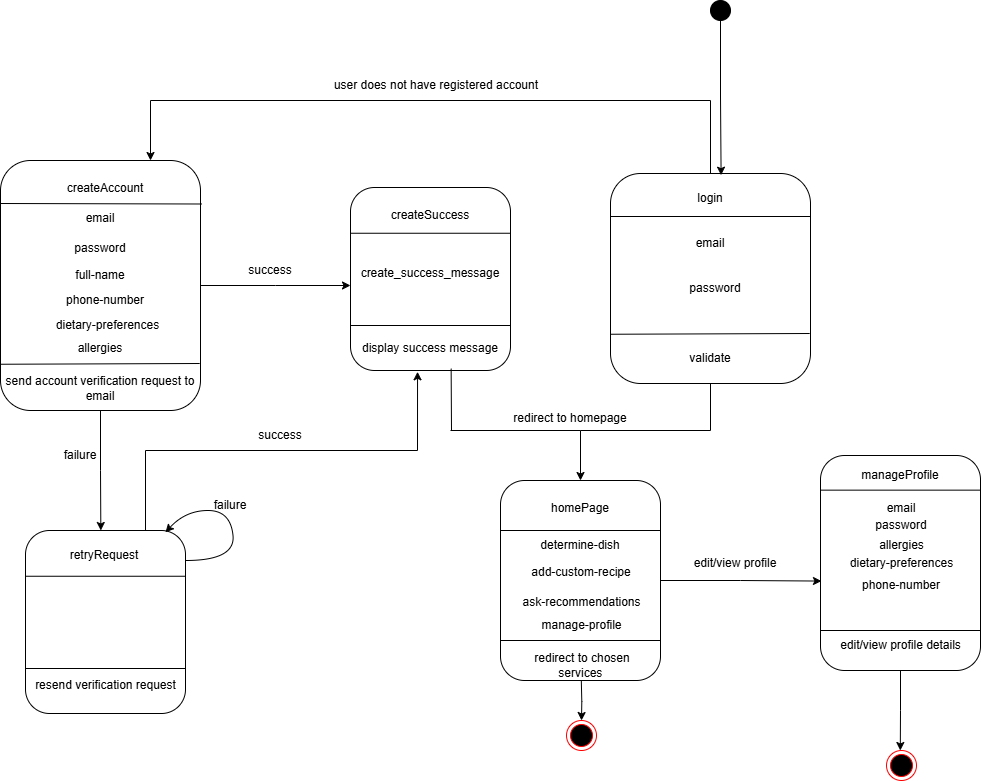

The diagram above was exported from draw.io. Its source (the exported page's mxGraphModel, read from the mxfile embedded in the PNG):
<mxGraphModel dx="1221" dy="2379" grid="1" gridSize="10" guides="1" tooltips="1" connect="1" arrows="1" fold="1" page="1" pageScale="1" pageWidth="1169" pageHeight="827" math="0" shadow="0">
  <root>
    <mxCell id="0" />
    <mxCell id="1" parent="0" />
    <mxCell id="DCECdhoKUUPVgshB4Nel-9" style="edgeStyle=orthogonalEdgeStyle;rounded=0;orthogonalLoop=1;jettySize=auto;html=1;exitX=1;exitY=0.5;exitDx=0;exitDy=0;" parent="1" source="YCJ1xgxA9SWGVpzC4G3j-1" edge="1">
      <mxGeometry relative="1" as="geometry">
        <mxPoint x="800" y="-1255" as="targetPoint" />
      </mxGeometry>
    </mxCell>
    <mxCell id="Y8XFEM_wCTtgdAcNXlck-3" style="edgeStyle=orthogonalEdgeStyle;rounded=0;orthogonalLoop=1;jettySize=auto;html=1;exitX=0.5;exitY=1;exitDx=0;exitDy=0;" parent="1" source="YCJ1xgxA9SWGVpzC4G3j-1" edge="1">
      <mxGeometry relative="1" as="geometry">
        <mxPoint x="550.3333333333333" y="-1010" as="targetPoint" />
      </mxGeometry>
    </mxCell>
    <mxCell id="YCJ1xgxA9SWGVpzC4G3j-1" value="" style="rounded=1;whiteSpace=wrap;html=1;" parent="1" vertex="1">
      <mxGeometry x="450" y="-1380" width="200" height="250" as="geometry" />
    </mxCell>
    <mxCell id="YCJ1xgxA9SWGVpzC4G3j-2" value="" style="endArrow=none;html=1;rounded=0;entryX=1.007;entryY=0.174;entryDx=0;entryDy=0;exitX=0;exitY=0.25;exitDx=0;exitDy=0;entryPerimeter=0;" parent="1" target="YCJ1xgxA9SWGVpzC4G3j-1" edge="1">
      <mxGeometry width="50" height="50" relative="1" as="geometry">
        <mxPoint x="450.0000000000001" y="-1337" as="sourcePoint" />
        <mxPoint x="610" y="-1337" as="targetPoint" />
      </mxGeometry>
    </mxCell>
    <mxCell id="YCJ1xgxA9SWGVpzC4G3j-3" value="createAccount" style="text;html=1;align=center;verticalAlign=middle;whiteSpace=wrap;rounded=0;" parent="1" vertex="1">
      <mxGeometry x="525" y="-1367" width="60" height="30" as="geometry" />
    </mxCell>
    <mxCell id="YCJ1xgxA9SWGVpzC4G3j-7" value="" style="rounded=1;whiteSpace=wrap;html=1;" parent="1" vertex="1">
      <mxGeometry x="475" y="-1010" width="160" height="183" as="geometry" />
    </mxCell>
    <mxCell id="YCJ1xgxA9SWGVpzC4G3j-8" value="" style="endArrow=none;html=1;rounded=0;entryX=1;entryY=0.25;entryDx=0;entryDy=0;exitX=0;exitY=0.25;exitDx=0;exitDy=0;" parent="1" source="YCJ1xgxA9SWGVpzC4G3j-7" target="YCJ1xgxA9SWGVpzC4G3j-7" edge="1">
      <mxGeometry width="50" height="50" relative="1" as="geometry">
        <mxPoint x="645" y="-591" as="sourcePoint" />
        <mxPoint x="695" y="-641" as="targetPoint" />
      </mxGeometry>
    </mxCell>
    <mxCell id="YCJ1xgxA9SWGVpzC4G3j-10" value="" style="endArrow=none;html=1;rounded=0;exitX=0;exitY=0.75;exitDx=0;exitDy=0;entryX=1;entryY=0.75;entryDx=0;entryDy=0;" parent="1" edge="1">
      <mxGeometry width="50" height="50" relative="1" as="geometry">
        <mxPoint x="475" y="-872" as="sourcePoint" />
        <mxPoint x="635" y="-872" as="targetPoint" />
      </mxGeometry>
    </mxCell>
    <mxCell id="YCJ1xgxA9SWGVpzC4G3j-14" value="email" style="text;html=1;align=center;verticalAlign=middle;whiteSpace=wrap;rounded=0;" parent="1" vertex="1">
      <mxGeometry x="520" y="-1337" width="60" height="30" as="geometry" />
    </mxCell>
    <mxCell id="YCJ1xgxA9SWGVpzC4G3j-15" value="password" style="text;html=1;align=center;verticalAlign=middle;whiteSpace=wrap;rounded=0;" parent="1" vertex="1">
      <mxGeometry x="520" y="-1307" width="60" height="30" as="geometry" />
    </mxCell>
    <mxCell id="YCJ1xgxA9SWGVpzC4G3j-16" value="full-name" style="text;html=1;align=center;verticalAlign=middle;whiteSpace=wrap;rounded=0;" parent="1" vertex="1">
      <mxGeometry x="520" y="-1280" width="60" height="30" as="geometry" />
    </mxCell>
    <mxCell id="YCJ1xgxA9SWGVpzC4G3j-17" value="phone-number" style="text;html=1;align=center;verticalAlign=middle;whiteSpace=wrap;rounded=0;" parent="1" vertex="1">
      <mxGeometry x="500" y="-1255" width="110" height="30" as="geometry" />
    </mxCell>
    <mxCell id="YCJ1xgxA9SWGVpzC4G3j-18" value="dietary-preferences" style="text;html=1;align=center;verticalAlign=middle;whiteSpace=wrap;rounded=0;" parent="1" vertex="1">
      <mxGeometry x="500" y="-1230" width="115" height="30" as="geometry" />
    </mxCell>
    <mxCell id="YCJ1xgxA9SWGVpzC4G3j-19" value="allergies" style="text;html=1;align=center;verticalAlign=middle;whiteSpace=wrap;rounded=0;" parent="1" vertex="1">
      <mxGeometry x="520" y="-1207" width="60" height="30" as="geometry" />
    </mxCell>
    <mxCell id="DCECdhoKUUPVgshB4Nel-1" value="" style="ellipse;whiteSpace=wrap;html=1;aspect=fixed;fillColor=#000000;" parent="1" vertex="1">
      <mxGeometry x="1160" y="-1540" width="20" height="20" as="geometry" />
    </mxCell>
    <mxCell id="DCECdhoKUUPVgshB4Nel-5" value="" style="endArrow=none;html=1;rounded=0;exitX=0;exitY=0.75;exitDx=0;exitDy=0;entryX=0.996;entryY=0.877;entryDx=0;entryDy=0;entryPerimeter=0;" parent="1" edge="1">
      <mxGeometry width="50" height="50" relative="1" as="geometry">
        <mxPoint x="450" y="-1176.25" as="sourcePoint" />
        <mxPoint x="649.2" y="-1177" as="targetPoint" />
      </mxGeometry>
    </mxCell>
    <mxCell id="Y8XFEM_wCTtgdAcNXlck-6" value="success" style="text;html=1;align=center;verticalAlign=middle;whiteSpace=wrap;rounded=0;" parent="1" vertex="1">
      <mxGeometry x="690" y="-1285" width="60" height="30" as="geometry" />
    </mxCell>
    <mxCell id="Y8XFEM_wCTtgdAcNXlck-8" value="failure" style="text;html=1;align=center;verticalAlign=middle;whiteSpace=wrap;rounded=0;" parent="1" vertex="1">
      <mxGeometry x="500" y="-1100" width="60" height="30" as="geometry" />
    </mxCell>
    <mxCell id="0o6T4V5VbM3DKw8xYn_N-5" style="edgeStyle=orthogonalEdgeStyle;rounded=0;orthogonalLoop=1;jettySize=auto;html=1;exitX=0.5;exitY=0;exitDx=0;exitDy=0;entryX=0.75;entryY=0;entryDx=0;entryDy=0;" parent="1" source="gVDwdC0mn6Puib_k3VrL-1" target="YCJ1xgxA9SWGVpzC4G3j-1" edge="1">
      <mxGeometry relative="1" as="geometry">
        <Array as="points">
          <mxPoint x="1160" y="-1440" />
          <mxPoint x="600" y="-1440" />
        </Array>
      </mxGeometry>
    </mxCell>
    <mxCell id="TiOR3_CH4qyFAUJ3KYkL-15" style="edgeStyle=orthogonalEdgeStyle;rounded=0;orthogonalLoop=1;jettySize=auto;html=1;exitX=0.5;exitY=1;exitDx=0;exitDy=0;" parent="1" source="gVDwdC0mn6Puib_k3VrL-1" edge="1">
      <mxGeometry relative="1" as="geometry">
        <mxPoint x="1030" y="-1060" as="targetPoint" />
        <Array as="points">
          <mxPoint x="1160" y="-1110" />
          <mxPoint x="1030" y="-1110" />
        </Array>
      </mxGeometry>
    </mxCell>
    <mxCell id="gVDwdC0mn6Puib_k3VrL-1" value="" style="rounded=1;whiteSpace=wrap;html=1;" parent="1" vertex="1">
      <mxGeometry x="1060" y="-1367" width="200" height="210" as="geometry" />
    </mxCell>
    <mxCell id="gVDwdC0mn6Puib_k3VrL-2" value="" style="endArrow=none;html=1;rounded=0;exitX=0;exitY=0.25;exitDx=0;exitDy=0;" parent="1" edge="1">
      <mxGeometry width="50" height="50" relative="1" as="geometry">
        <mxPoint x="1060" y="-1324" as="sourcePoint" />
        <mxPoint x="1260" y="-1324" as="targetPoint" />
      </mxGeometry>
    </mxCell>
    <mxCell id="gVDwdC0mn6Puib_k3VrL-3" value="" style="endArrow=none;html=1;rounded=0;exitX=0;exitY=0.75;exitDx=0;exitDy=0;entryX=0.996;entryY=0.877;entryDx=0;entryDy=0;entryPerimeter=0;" parent="1" edge="1">
      <mxGeometry width="50" height="50" relative="1" as="geometry">
        <mxPoint x="1060" y="-1206.25" as="sourcePoint" />
        <mxPoint x="1259.2" y="-1207" as="targetPoint" />
      </mxGeometry>
    </mxCell>
    <mxCell id="gVDwdC0mn6Puib_k3VrL-4" value="validate" style="text;html=1;align=center;verticalAlign=middle;whiteSpace=wrap;rounded=0;" parent="1" vertex="1">
      <mxGeometry x="1130" y="-1197" width="60" height="30" as="geometry" />
    </mxCell>
    <mxCell id="gVDwdC0mn6Puib_k3VrL-5" value="login" style="text;html=1;align=center;verticalAlign=middle;whiteSpace=wrap;rounded=0;" parent="1" vertex="1">
      <mxGeometry x="1130" y="-1357" width="60" height="30" as="geometry" />
    </mxCell>
    <mxCell id="gVDwdC0mn6Puib_k3VrL-6" value="email" style="text;html=1;align=center;verticalAlign=middle;whiteSpace=wrap;rounded=0;" parent="1" vertex="1">
      <mxGeometry x="1130" y="-1312" width="60" height="30" as="geometry" />
    </mxCell>
    <mxCell id="gVDwdC0mn6Puib_k3VrL-7" value="password" style="text;html=1;align=center;verticalAlign=middle;whiteSpace=wrap;rounded=0;" parent="1" vertex="1">
      <mxGeometry x="1135" y="-1267" width="60" height="30" as="geometry" />
    </mxCell>
    <mxCell id="gVDwdC0mn6Puib_k3VrL-10" value="" style="rounded=1;whiteSpace=wrap;html=1;" parent="1" vertex="1">
      <mxGeometry x="800" y="-1353" width="160" height="183" as="geometry" />
    </mxCell>
    <mxCell id="gVDwdC0mn6Puib_k3VrL-11" value="" style="endArrow=none;html=1;rounded=0;entryX=1;entryY=0.25;entryDx=0;entryDy=0;exitX=0;exitY=0.25;exitDx=0;exitDy=0;" parent="1" source="gVDwdC0mn6Puib_k3VrL-10" target="gVDwdC0mn6Puib_k3VrL-10" edge="1">
      <mxGeometry width="50" height="50" relative="1" as="geometry">
        <mxPoint x="970" y="-934" as="sourcePoint" />
        <mxPoint x="1020" y="-984" as="targetPoint" />
      </mxGeometry>
    </mxCell>
    <mxCell id="gVDwdC0mn6Puib_k3VrL-12" value="" style="endArrow=none;html=1;rounded=0;exitX=0;exitY=0.75;exitDx=0;exitDy=0;entryX=1;entryY=0.75;entryDx=0;entryDy=0;" parent="1" edge="1">
      <mxGeometry width="50" height="50" relative="1" as="geometry">
        <mxPoint x="800" y="-1215" as="sourcePoint" />
        <mxPoint x="960" y="-1215" as="targetPoint" />
      </mxGeometry>
    </mxCell>
    <mxCell id="XY-aDgFKQutG-ajYyqzf-2" value="createSuccess" style="text;html=1;align=center;verticalAlign=middle;whiteSpace=wrap;rounded=0;" parent="1" vertex="1">
      <mxGeometry x="850" y="-1340" width="60" height="30" as="geometry" />
    </mxCell>
    <mxCell id="XY-aDgFKQutG-ajYyqzf-3" value="create_success_message" style="text;html=1;align=center;verticalAlign=middle;whiteSpace=wrap;rounded=0;" parent="1" vertex="1">
      <mxGeometry x="850" y="-1282" width="60" height="30" as="geometry" />
    </mxCell>
    <mxCell id="XY-aDgFKQutG-ajYyqzf-4" value="display success message" style="text;html=1;align=center;verticalAlign=middle;whiteSpace=wrap;rounded=0;" parent="1" vertex="1">
      <mxGeometry x="810" y="-1207" width="140" height="30" as="geometry" />
    </mxCell>
    <mxCell id="0o6T4V5VbM3DKw8xYn_N-1" value="send account verification request to email" style="text;html=1;align=center;verticalAlign=middle;whiteSpace=wrap;rounded=0;" parent="1" vertex="1">
      <mxGeometry x="450" y="-1167" width="200" height="30" as="geometry" />
    </mxCell>
    <mxCell id="0o6T4V5VbM3DKw8xYn_N-6" value="user does not have registered account" style="text;html=1;align=center;verticalAlign=middle;whiteSpace=wrap;rounded=0;" parent="1" vertex="1">
      <mxGeometry x="756" y="-1470" width="260" height="30" as="geometry" />
    </mxCell>
    <mxCell id="0o6T4V5VbM3DKw8xYn_N-7" value="retryRequest" style="text;html=1;align=center;verticalAlign=middle;whiteSpace=wrap;rounded=0;" parent="1" vertex="1">
      <mxGeometry x="524" y="-1000" width="60" height="30" as="geometry" />
    </mxCell>
    <mxCell id="0o6T4V5VbM3DKw8xYn_N-8" value="resend verification request" style="text;html=1;align=center;verticalAlign=middle;whiteSpace=wrap;rounded=0;" parent="1" vertex="1">
      <mxGeometry x="472.5" y="-870" width="165" height="30" as="geometry" />
    </mxCell>
    <mxCell id="TiOR3_CH4qyFAUJ3KYkL-1" value="" style="curved=1;endArrow=classic;html=1;rounded=0;entryX=0.875;entryY=0.01;entryDx=0;entryDy=0;entryPerimeter=0;" parent="1" target="YCJ1xgxA9SWGVpzC4G3j-7" edge="1">
      <mxGeometry width="50" height="50" relative="1" as="geometry">
        <mxPoint x="635" y="-980" as="sourcePoint" />
        <mxPoint x="685" y="-1030" as="targetPoint" />
        <Array as="points">
          <mxPoint x="685" y="-980" />
          <mxPoint x="680" y="-1030" />
          <mxPoint x="635" y="-1030" />
        </Array>
      </mxGeometry>
    </mxCell>
    <mxCell id="TiOR3_CH4qyFAUJ3KYkL-2" value="failure" style="text;html=1;align=center;verticalAlign=middle;whiteSpace=wrap;rounded=0;" parent="1" vertex="1">
      <mxGeometry x="650" y="-1050" width="60" height="30" as="geometry" />
    </mxCell>
    <mxCell id="TiOR3_CH4qyFAUJ3KYkL-3" style="edgeStyle=orthogonalEdgeStyle;rounded=0;orthogonalLoop=1;jettySize=auto;html=1;exitX=0.75;exitY=0;exitDx=0;exitDy=0;entryX=0.419;entryY=1.007;entryDx=0;entryDy=0;entryPerimeter=0;" parent="1" source="YCJ1xgxA9SWGVpzC4G3j-7" target="gVDwdC0mn6Puib_k3VrL-10" edge="1">
      <mxGeometry relative="1" as="geometry" />
    </mxCell>
    <mxCell id="TiOR3_CH4qyFAUJ3KYkL-4" value="success" style="text;html=1;align=center;verticalAlign=middle;whiteSpace=wrap;rounded=0;" parent="1" vertex="1">
      <mxGeometry x="700" y="-1120" width="60" height="30" as="geometry" />
    </mxCell>
    <mxCell id="TiOR3_CH4qyFAUJ3KYkL-13" value="" style="endArrow=none;html=1;rounded=0;entryX=0.629;entryY=0.99;entryDx=0;entryDy=0;entryPerimeter=0;" parent="1" target="gVDwdC0mn6Puib_k3VrL-10" edge="1">
      <mxGeometry width="50" height="50" relative="1" as="geometry">
        <mxPoint x="901" y="-1110" as="sourcePoint" />
        <mxPoint x="950" y="-1130" as="targetPoint" />
      </mxGeometry>
    </mxCell>
    <mxCell id="TiOR3_CH4qyFAUJ3KYkL-16" value="" style="endArrow=none;html=1;rounded=0;" parent="1" edge="1">
      <mxGeometry width="50" height="50" relative="1" as="geometry">
        <mxPoint x="900" y="-1110" as="sourcePoint" />
        <mxPoint x="1030" y="-1110" as="targetPoint" />
      </mxGeometry>
    </mxCell>
    <mxCell id="TiOR3_CH4qyFAUJ3KYkL-17" value="redirect to homepage" style="text;html=1;align=center;verticalAlign=middle;whiteSpace=wrap;rounded=0;" parent="1" vertex="1">
      <mxGeometry x="950" y="-1137" width="140" height="30" as="geometry" />
    </mxCell>
    <mxCell id="TiOR3_CH4qyFAUJ3KYkL-27" style="edgeStyle=orthogonalEdgeStyle;rounded=0;orthogonalLoop=1;jettySize=auto;html=1;exitX=0.5;exitY=1;exitDx=0;exitDy=0;entryX=0.5;entryY=0;entryDx=0;entryDy=0;" parent="1" target="yCgd1jt-7GjTxQC-8kAf-1" edge="1">
      <mxGeometry relative="1" as="geometry">
        <mxPoint x="1030.6923529411765" y="-813" as="targetPoint" />
        <mxPoint x="1030.81" y="-860" as="sourcePoint" />
      </mxGeometry>
    </mxCell>
    <mxCell id="TiOR3_CH4qyFAUJ3KYkL-18" value="" style="rounded=1;whiteSpace=wrap;html=1;" parent="1" vertex="1">
      <mxGeometry x="950" y="-1060" width="160" height="200" as="geometry" />
    </mxCell>
    <mxCell id="TiOR3_CH4qyFAUJ3KYkL-19" value="" style="endArrow=none;html=1;rounded=0;entryX=1;entryY=0.25;entryDx=0;entryDy=0;exitX=0;exitY=0.25;exitDx=0;exitDy=0;" parent="1" source="TiOR3_CH4qyFAUJ3KYkL-18" target="TiOR3_CH4qyFAUJ3KYkL-18" edge="1">
      <mxGeometry width="50" height="50" relative="1" as="geometry">
        <mxPoint x="1120" y="-641" as="sourcePoint" />
        <mxPoint x="1170" y="-691" as="targetPoint" />
      </mxGeometry>
    </mxCell>
    <mxCell id="TiOR3_CH4qyFAUJ3KYkL-20" value="" style="endArrow=none;html=1;rounded=0;exitX=0;exitY=0.75;exitDx=0;exitDy=0;entryX=1;entryY=0.75;entryDx=0;entryDy=0;" parent="1" edge="1">
      <mxGeometry width="50" height="50" relative="1" as="geometry">
        <mxPoint x="950" y="-900" as="sourcePoint" />
        <mxPoint x="1110" y="-900" as="targetPoint" />
      </mxGeometry>
    </mxCell>
    <mxCell id="TiOR3_CH4qyFAUJ3KYkL-21" value="homePage" style="text;html=1;align=center;verticalAlign=middle;whiteSpace=wrap;rounded=0;" parent="1" vertex="1">
      <mxGeometry x="1000" y="-1047" width="60" height="30" as="geometry" />
    </mxCell>
    <mxCell id="TiOR3_CH4qyFAUJ3KYkL-23" value="redirect to chosen services&amp;nbsp;" style="text;html=1;align=center;verticalAlign=middle;whiteSpace=wrap;rounded=0;" parent="1" vertex="1">
      <mxGeometry x="961.5" y="-890" width="140" height="30" as="geometry" />
    </mxCell>
    <mxCell id="TiOR3_CH4qyFAUJ3KYkL-24" value="determine-dish" style="text;html=1;align=center;verticalAlign=middle;whiteSpace=wrap;rounded=0;" parent="1" vertex="1">
      <mxGeometry x="980" y="-1010" width="100" height="30" as="geometry" />
    </mxCell>
    <mxCell id="TiOR3_CH4qyFAUJ3KYkL-25" value="add-custom-recipe" style="text;html=1;align=center;verticalAlign=middle;whiteSpace=wrap;rounded=0;" parent="1" vertex="1">
      <mxGeometry x="971" y="-983.5" width="120" height="30" as="geometry" />
    </mxCell>
    <mxCell id="TiOR3_CH4qyFAUJ3KYkL-26" value="ask-recommendations" style="text;html=1;align=center;verticalAlign=middle;whiteSpace=wrap;rounded=0;" parent="1" vertex="1">
      <mxGeometry x="961.5" y="-953.5" width="139" height="30" as="geometry" />
    </mxCell>
    <mxCell id="yCgd1jt-7GjTxQC-8kAf-1" value="" style="ellipse;html=1;shape=endState;fillColor=#000000;strokeColor=#ff0000;" parent="1" vertex="1">
      <mxGeometry x="1016" y="-820" width="30" height="30" as="geometry" />
    </mxCell>
    <mxCell id="yCgd1jt-7GjTxQC-8kAf-3" value="manage-profile" style="text;html=1;align=center;verticalAlign=middle;whiteSpace=wrap;rounded=0;" parent="1" vertex="1">
      <mxGeometry x="961.5" y="-930" width="139" height="30" as="geometry" />
    </mxCell>
    <mxCell id="yCgd1jt-7GjTxQC-8kAf-21" style="edgeStyle=orthogonalEdgeStyle;rounded=0;orthogonalLoop=1;jettySize=auto;html=1;exitX=0.5;exitY=1;exitDx=0;exitDy=0;" parent="1" source="yCgd1jt-7GjTxQC-8kAf-6" edge="1">
      <mxGeometry relative="1" as="geometry">
        <mxPoint x="1349.8000000000002" y="-790" as="targetPoint" />
      </mxGeometry>
    </mxCell>
    <mxCell id="yCgd1jt-7GjTxQC-8kAf-6" value="" style="rounded=1;whiteSpace=wrap;html=1;" parent="1" vertex="1">
      <mxGeometry x="1270" y="-1085" width="160" height="215" as="geometry" />
    </mxCell>
    <mxCell id="yCgd1jt-7GjTxQC-8kAf-7" value="" style="endArrow=none;html=1;rounded=0;entryX=1;entryY=0.25;entryDx=0;entryDy=0;exitX=0;exitY=0.25;exitDx=0;exitDy=0;" parent="1" edge="1">
      <mxGeometry width="50" height="50" relative="1" as="geometry">
        <mxPoint x="1270" y="-1050.35" as="sourcePoint" />
        <mxPoint x="1430" y="-1050.35" as="targetPoint" />
      </mxGeometry>
    </mxCell>
    <mxCell id="yCgd1jt-7GjTxQC-8kAf-9" value="manageProfile" style="text;html=1;align=center;verticalAlign=middle;whiteSpace=wrap;rounded=0;" parent="1" vertex="1">
      <mxGeometry x="1320" y="-1080" width="60" height="30" as="geometry" />
    </mxCell>
    <mxCell id="yCgd1jt-7GjTxQC-8kAf-11" value="email" style="text;html=1;align=center;verticalAlign=middle;whiteSpace=wrap;rounded=0;" parent="1" vertex="1">
      <mxGeometry x="1301" y="-1047" width="100" height="30" as="geometry" />
    </mxCell>
    <mxCell id="yCgd1jt-7GjTxQC-8kAf-12" value="password" style="text;html=1;align=center;verticalAlign=middle;whiteSpace=wrap;rounded=0;" parent="1" vertex="1">
      <mxGeometry x="1291" y="-1030" width="120" height="30" as="geometry" />
    </mxCell>
    <mxCell id="yCgd1jt-7GjTxQC-8kAf-13" value="allergies" style="text;html=1;align=center;verticalAlign=middle;whiteSpace=wrap;rounded=0;" parent="1" vertex="1">
      <mxGeometry x="1281.5" y="-1010" width="139" height="30" as="geometry" />
    </mxCell>
    <mxCell id="yCgd1jt-7GjTxQC-8kAf-15" value="dietary-preferences" style="text;html=1;align=center;verticalAlign=middle;whiteSpace=wrap;rounded=0;" parent="1" vertex="1">
      <mxGeometry x="1281.5" y="-992.5" width="139" height="30" as="geometry" />
    </mxCell>
    <mxCell id="yCgd1jt-7GjTxQC-8kAf-16" value="phone-number" style="text;html=1;align=center;verticalAlign=middle;whiteSpace=wrap;rounded=0;" parent="1" vertex="1">
      <mxGeometry x="1291" y="-970" width="120" height="30" as="geometry" />
    </mxCell>
    <mxCell id="yCgd1jt-7GjTxQC-8kAf-17" style="edgeStyle=orthogonalEdgeStyle;rounded=0;orthogonalLoop=1;jettySize=auto;html=1;exitX=1;exitY=0.5;exitDx=0;exitDy=0;entryX=0.006;entryY=0.584;entryDx=0;entryDy=0;entryPerimeter=0;" parent="1" source="TiOR3_CH4qyFAUJ3KYkL-18" target="yCgd1jt-7GjTxQC-8kAf-6" edge="1">
      <mxGeometry relative="1" as="geometry" />
    </mxCell>
    <mxCell id="yCgd1jt-7GjTxQC-8kAf-18" value="edit/view profile" style="text;html=1;align=center;verticalAlign=middle;whiteSpace=wrap;rounded=0;" parent="1" vertex="1">
      <mxGeometry x="1135" y="-992.5" width="100" height="30" as="geometry" />
    </mxCell>
    <mxCell id="yCgd1jt-7GjTxQC-8kAf-19" value="" style="endArrow=none;html=1;rounded=0;" parent="1" edge="1">
      <mxGeometry width="50" height="50" relative="1" as="geometry">
        <mxPoint x="1270" y="-910" as="sourcePoint" />
        <mxPoint x="1430" y="-910" as="targetPoint" />
      </mxGeometry>
    </mxCell>
    <mxCell id="yCgd1jt-7GjTxQC-8kAf-20" value="edit/view profile details" style="text;html=1;align=center;verticalAlign=middle;whiteSpace=wrap;rounded=0;" parent="1" vertex="1">
      <mxGeometry x="1280.5" y="-910" width="139" height="30" as="geometry" />
    </mxCell>
    <mxCell id="yCgd1jt-7GjTxQC-8kAf-22" value="" style="ellipse;html=1;shape=endState;fillColor=#000000;strokeColor=#ff0000;" parent="1" vertex="1">
      <mxGeometry x="1336" y="-790" width="30" height="30" as="geometry" />
    </mxCell>
    <mxCell id="4IkNICf94cQ_DbniYFzZ-1" style="edgeStyle=orthogonalEdgeStyle;rounded=0;orthogonalLoop=1;jettySize=auto;html=1;exitX=0.5;exitY=1;exitDx=0;exitDy=0;entryX=0.553;entryY=0.008;entryDx=0;entryDy=0;entryPerimeter=0;" parent="1" source="DCECdhoKUUPVgshB4Nel-1" target="gVDwdC0mn6Puib_k3VrL-1" edge="1">
      <mxGeometry relative="1" as="geometry" />
    </mxCell>
  </root>
</mxGraphModel>